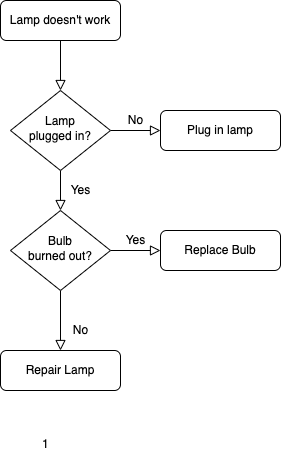

The diagram above was exported from draw.io. Its source (the exported page's mxGraphModel, read from the mxfile embedded in the PNG):
<mxGraphModel dx="1426" dy="825" grid="1" gridSize="10" guides="1" tooltips="1" connect="1" arrows="1" fold="1" page="1" pageScale="1" pageWidth="827" pageHeight="1169" math="0" shadow="0">
  <root>
    <mxCell id="WIyWlLk6GJQsqaUBKTNV-0" />
    <mxCell id="WIyWlLk6GJQsqaUBKTNV-1" parent="WIyWlLk6GJQsqaUBKTNV-0" />
    <mxCell id="WIyWlLk6GJQsqaUBKTNV-2" value="" style="rounded=0;html=1;jettySize=auto;orthogonalLoop=1;fontSize=11;endArrow=block;endFill=0;endSize=8;strokeWidth=1;shadow=0;labelBackgroundColor=none;edgeStyle=orthogonalEdgeStyle;" parent="WIyWlLk6GJQsqaUBKTNV-1" source="WIyWlLk6GJQsqaUBKTNV-3" target="WIyWlLk6GJQsqaUBKTNV-6" edge="1">
      <mxGeometry relative="1" as="geometry" />
    </mxCell>
    <mxCell id="WIyWlLk6GJQsqaUBKTNV-3" value="Lamp doesn't work" style="rounded=1;whiteSpace=wrap;html=1;fontSize=12;glass=0;strokeWidth=1;shadow=0;" parent="WIyWlLk6GJQsqaUBKTNV-1" vertex="1">
      <mxGeometry x="160" y="80" width="120" height="40" as="geometry" />
    </mxCell>
    <mxCell id="WIyWlLk6GJQsqaUBKTNV-4" value="Yes" style="rounded=0;html=1;jettySize=auto;orthogonalLoop=1;fontSize=11;endArrow=block;endFill=0;endSize=8;strokeWidth=1;shadow=0;labelBackgroundColor=none;edgeStyle=orthogonalEdgeStyle;" parent="WIyWlLk6GJQsqaUBKTNV-1" source="WIyWlLk6GJQsqaUBKTNV-6" target="WIyWlLk6GJQsqaUBKTNV-10" edge="1">
      <mxGeometry y="20" relative="1" as="geometry">
        <mxPoint as="offset" />
      </mxGeometry>
    </mxCell>
    <mxCell id="WIyWlLk6GJQsqaUBKTNV-5" value="No" style="edgeStyle=orthogonalEdgeStyle;rounded=0;html=1;jettySize=auto;orthogonalLoop=1;fontSize=11;endArrow=block;endFill=0;endSize=8;strokeWidth=1;shadow=0;labelBackgroundColor=none;" parent="WIyWlLk6GJQsqaUBKTNV-1" source="WIyWlLk6GJQsqaUBKTNV-6" target="WIyWlLk6GJQsqaUBKTNV-7" edge="1">
      <mxGeometry y="10" relative="1" as="geometry">
        <mxPoint as="offset" />
      </mxGeometry>
    </mxCell>
    <mxCell id="WIyWlLk6GJQsqaUBKTNV-6" value="Lamp&lt;br&gt;plugged in?" style="rhombus;whiteSpace=wrap;html=1;shadow=0;fontFamily=Helvetica;fontSize=12;align=center;strokeWidth=1;spacing=6;spacingTop=-4;" parent="WIyWlLk6GJQsqaUBKTNV-1" vertex="1">
      <mxGeometry x="170" y="170" width="100" height="80" as="geometry" />
    </mxCell>
    <mxCell id="WIyWlLk6GJQsqaUBKTNV-7" value="Plug in lamp" style="rounded=1;whiteSpace=wrap;html=1;fontSize=12;glass=0;strokeWidth=1;shadow=0;" parent="WIyWlLk6GJQsqaUBKTNV-1" vertex="1">
      <mxGeometry x="320" y="190" width="120" height="40" as="geometry" />
    </mxCell>
    <mxCell id="WIyWlLk6GJQsqaUBKTNV-8" value="No" style="rounded=0;html=1;jettySize=auto;orthogonalLoop=1;fontSize=11;endArrow=block;endFill=0;endSize=8;strokeWidth=1;shadow=0;labelBackgroundColor=none;edgeStyle=orthogonalEdgeStyle;" parent="WIyWlLk6GJQsqaUBKTNV-1" source="WIyWlLk6GJQsqaUBKTNV-10" target="WIyWlLk6GJQsqaUBKTNV-11" edge="1">
      <mxGeometry x="0.3333" y="20" relative="1" as="geometry">
        <mxPoint as="offset" />
      </mxGeometry>
    </mxCell>
    <mxCell id="WIyWlLk6GJQsqaUBKTNV-9" value="Yes" style="edgeStyle=orthogonalEdgeStyle;rounded=0;html=1;jettySize=auto;orthogonalLoop=1;fontSize=11;endArrow=block;endFill=0;endSize=8;strokeWidth=1;shadow=0;labelBackgroundColor=none;" parent="WIyWlLk6GJQsqaUBKTNV-1" source="WIyWlLk6GJQsqaUBKTNV-10" target="WIyWlLk6GJQsqaUBKTNV-12" edge="1">
      <mxGeometry y="10" relative="1" as="geometry">
        <mxPoint as="offset" />
      </mxGeometry>
    </mxCell>
    <mxCell id="WIyWlLk6GJQsqaUBKTNV-10" value="Bulb&lt;br&gt;burned out?" style="rhombus;whiteSpace=wrap;html=1;shadow=0;fontFamily=Helvetica;fontSize=12;align=center;strokeWidth=1;spacing=6;spacingTop=-4;" parent="WIyWlLk6GJQsqaUBKTNV-1" vertex="1">
      <mxGeometry x="170" y="290" width="100" height="80" as="geometry" />
    </mxCell>
    <mxCell id="WIyWlLk6GJQsqaUBKTNV-11" value="Repair Lamp" style="rounded=1;whiteSpace=wrap;html=1;fontSize=12;glass=0;strokeWidth=1;shadow=0;" parent="WIyWlLk6GJQsqaUBKTNV-1" vertex="1">
      <mxGeometry x="160" y="430" width="120" height="40" as="geometry" />
    </mxCell>
    <mxCell id="WIyWlLk6GJQsqaUBKTNV-12" value="Replace Bulb" style="rounded=1;whiteSpace=wrap;html=1;fontSize=12;glass=0;strokeWidth=1;shadow=0;" parent="WIyWlLk6GJQsqaUBKTNV-1" vertex="1">
      <mxGeometry x="320" y="310" width="120" height="40" as="geometry" />
    </mxCell>
    <mxCell id="eZutQnwl76Rlx52Pcxfy-0" value="1" style="text;whiteSpace=wrap;html=1;" vertex="1" parent="WIyWlLk6GJQsqaUBKTNV-1">
      <mxGeometry x="200" y="510" width="30" height="30" as="geometry" />
    </mxCell>
  </root>
</mxGraphModel>